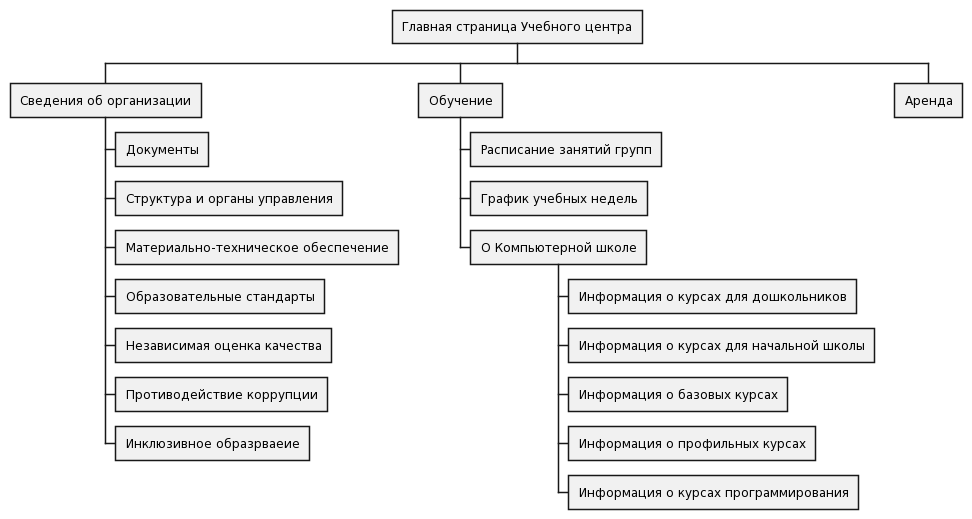

The diagram above was rendered by PlantUML. Its source (embedded in the PNG):
@startwbs
* Главная страница Учебного центра
** Сведения об организации
*** Документы
*** Структура и органы управления
*** Материально-техническое обеспечение
*** Образовательные стандарты
*** Независимая оценка качества
*** Противодействие коррупции
*** Инклюзивное образрваеие
** Обучение
*** Расписание занятий групп
*** График учебных недель
*** О Компьютерной школе
**** Информация о курсах для дошкольников
**** Информация о курсах для начальной школы
**** Информация о базовых курсах
**** Информация о профильных курсах
**** Информация о курсах программирования
** Аренда
@endwbs